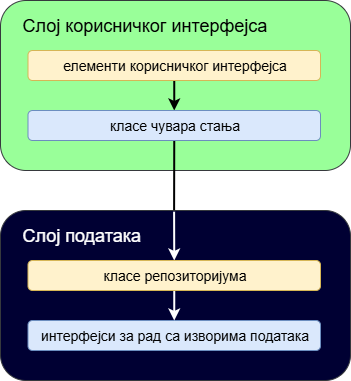

The diagram above was exported from draw.io. Its source (the exported page's mxGraphModel, read from the mxfile embedded in the PNG):
<mxGraphModel dx="695" dy="417" grid="1" gridSize="10" guides="1" tooltips="1" connect="1" arrows="1" fold="1" page="1" pageScale="1" pageWidth="1100" pageHeight="850" math="0" shadow="0">
  <root>
    <mxCell id="0" />
    <mxCell id="1" parent="0" />
    <mxCell id="MV27QSU4TuRPfbySpg7p-1" value="" style="rounded=1;whiteSpace=wrap;html=1;fillColor=#99FF99;strokeColor=#36393d;" parent="1" vertex="1">
      <mxGeometry x="370" y="310" width="350" height="170" as="geometry" />
    </mxCell>
    <mxCell id="MV27QSU4TuRPfbySpg7p-8" value="&lt;font style=&quot;font-size: 18px;&quot;&gt;Слој корисничког интерфејса&lt;/font&gt;" style="text;html=1;align=left;verticalAlign=middle;whiteSpace=wrap;rounded=0;" parent="1" vertex="1">
      <mxGeometry x="390" y="320" width="260" height="30" as="geometry" />
    </mxCell>
    <mxCell id="MV27QSU4TuRPfbySpg7p-9" value="" style="endArrow=classic;html=1;rounded=0;exitX=0.5;exitY=1;exitDx=0;exitDy=0;entryX=0.5;entryY=0;entryDx=0;entryDy=0;strokeWidth=2;" parent="1" source="S9O-TiMRYrS471tDZmMn-2" edge="1" target="S9O-TiMRYrS471tDZmMn-3">
      <mxGeometry width="50" height="50" relative="1" as="geometry">
        <mxPoint x="532.5" y="389.9999999999999" as="sourcePoint" />
        <mxPoint x="520" y="419.9999999999999" as="targetPoint" />
      </mxGeometry>
    </mxCell>
    <mxCell id="MV27QSU4TuRPfbySpg7p-10" value="" style="rounded=1;whiteSpace=wrap;html=1;fillColor=#000033;strokeColor=#36393d;" parent="1" vertex="1">
      <mxGeometry x="370" y="520" width="350" height="170" as="geometry" />
    </mxCell>
    <mxCell id="MV27QSU4TuRPfbySpg7p-12" value="&lt;font style=&quot;font-size: 14px;&quot;&gt;интерфејси за рад са изворима података&lt;/font&gt;" style="rounded=1;whiteSpace=wrap;html=1;fillColor=#dae8fc;strokeColor=#6c8ebf;" parent="1" vertex="1">
      <mxGeometry x="397.5" y="630" width="292.5" height="30" as="geometry" />
    </mxCell>
    <mxCell id="MV27QSU4TuRPfbySpg7p-13" value="&lt;font style=&quot;color: rgb(255, 255, 255); font-size: 18px;&quot;&gt;Слој података&lt;/font&gt;" style="text;html=1;align=left;verticalAlign=middle;whiteSpace=wrap;rounded=0;" parent="1" vertex="1">
      <mxGeometry x="390" y="530" width="130" height="30" as="geometry" />
    </mxCell>
    <mxCell id="MV27QSU4TuRPfbySpg7p-14" value="" style="endArrow=classic;html=1;rounded=0;exitX=0.5;exitY=1;exitDx=0;exitDy=0;entryX=0.5;entryY=0;entryDx=0;entryDy=0;strokeWidth=2;strokeColor=#FFFFFF;" parent="1" target="MV27QSU4TuRPfbySpg7p-12" edge="1" source="S9O-TiMRYrS471tDZmMn-1">
      <mxGeometry width="50" height="50" relative="1" as="geometry">
        <mxPoint x="520" y="600" as="sourcePoint" />
        <mxPoint x="600" y="590" as="targetPoint" />
      </mxGeometry>
    </mxCell>
    <mxCell id="MV27QSU4TuRPfbySpg7p-15" value="" style="endArrow=none;html=1;rounded=0;strokeWidth=2;exitX=0.496;exitY=-0.002;exitDx=0;exitDy=0;exitPerimeter=0;entryX=0.5;entryY=1;entryDx=0;entryDy=0;" parent="1" source="MV27QSU4TuRPfbySpg7p-10" edge="1" target="S9O-TiMRYrS471tDZmMn-3">
      <mxGeometry width="50" height="50" relative="1" as="geometry">
        <mxPoint x="530" y="500" as="sourcePoint" />
        <mxPoint x="560" y="490" as="targetPoint" />
      </mxGeometry>
    </mxCell>
    <mxCell id="MV27QSU4TuRPfbySpg7p-16" value="" style="endArrow=classic;html=1;rounded=0;exitX=0.496;exitY=0.007;exitDx=0;exitDy=0;entryX=0.5;entryY=0;entryDx=0;entryDy=0;strokeWidth=2;strokeColor=#FFFFFF;exitPerimeter=0;" parent="1" source="MV27QSU4TuRPfbySpg7p-10" edge="1" target="S9O-TiMRYrS471tDZmMn-1">
      <mxGeometry width="50" height="50" relative="1" as="geometry">
        <mxPoint x="510" y="540" as="sourcePoint" />
        <mxPoint x="520" y="570" as="targetPoint" />
      </mxGeometry>
    </mxCell>
    <mxCell id="S9O-TiMRYrS471tDZmMn-1" value="&lt;font style=&quot;font-size: 14px;&quot;&gt;класе репозиторијума&lt;/font&gt;" style="rounded=1;whiteSpace=wrap;html=1;fillColor=#fff2cc;strokeColor=#d6b656;" parent="1" vertex="1">
      <mxGeometry x="397.5" y="570" width="292.5" height="30" as="geometry" />
    </mxCell>
    <mxCell id="S9O-TiMRYrS471tDZmMn-2" value="&lt;span style=&quot;font-size: 14px;&quot;&gt;елементи корисничког интерфејса&lt;/span&gt;" style="rounded=1;whiteSpace=wrap;html=1;fillColor=#fff2cc;strokeColor=#d6b656;" parent="1" vertex="1">
      <mxGeometry x="397.5" y="360" width="292.5" height="30" as="geometry" />
    </mxCell>
    <mxCell id="S9O-TiMRYrS471tDZmMn-3" value="&lt;font style=&quot;font-size: 14px;&quot;&gt;класе чувара стања&lt;/font&gt;" style="rounded=1;whiteSpace=wrap;html=1;fillColor=#dae8fc;strokeColor=#6c8ebf;" parent="1" vertex="1">
      <mxGeometry x="397.5" y="420" width="292.5" height="30" as="geometry" />
    </mxCell>
  </root>
</mxGraphModel>